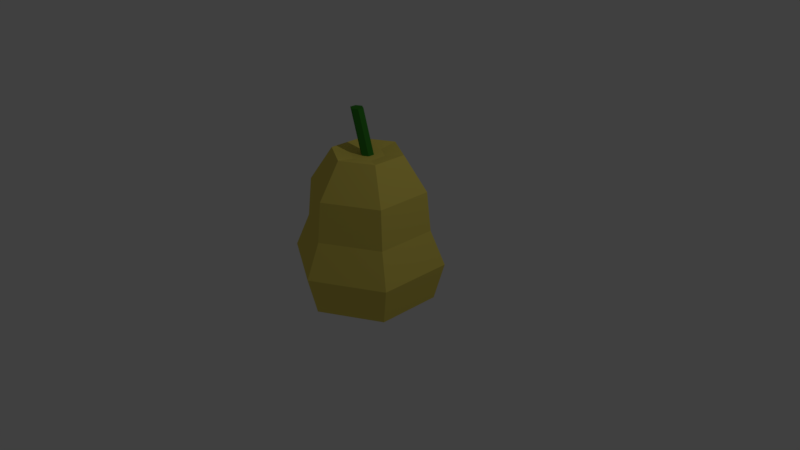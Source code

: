 # Source: kruska.blend  (saved by Blender 2.79.1; exported with 4.5.12 LTS)
import bpy
from mathutils import Matrix  # noqa: F401  (used for matrix-valued properties, if any)

bpy.ops.wm.read_factory_settings(use_empty=True)
scene = bpy.context.scene
scene.name = 'Scene'

# ---- collections
col_collection_1 = bpy.data.collections.new('Collection 1'); scene.collection.children.link(col_collection_1)

# ---- materials (node trees are filled in below, after node groups)
mat_material_001 = bpy.data.materials.new('Material.001')
mat_material_001.alpha_threshold = 0.0
mat_material_001.use_transparent_shadow = False
mat_material_001.diffuse_color = (0.03534, 0.214, 0.02248, 1.0)
mat_material_001.roughness = 0.5
mat_material_002 = bpy.data.materials.new('Material.002')
mat_material_002.alpha_threshold = 0.0
mat_material_002.use_transparent_shadow = False
mat_material_002.diffuse_color = (0.8, 0.6602, 0.1204, 1.0)
mat_material_002.roughness = 0.5

# ---- material node trees

# ---- world
world_world = bpy.data.worlds.new('World'); scene.world = world_world
world_world.color = (0.05088, 0.05088, 0.05088)
world_world.use_sun_shadow = False
world_world.sun_shadow_jitter_overblur = 0.0
world_world.cycles.sampling_method = 'MANUAL'

# ---- cameras
cam_camera = bpy.data.cameras.new('Camera')
cam_camera.clip_end = 100.0
cam_camera.lens = 35.0
cam_camera.sensor_width = 32.0
cam_camera.sensor_height = 18.0
cam_camera.ortho_scale = 7.314
cam_camera.dof.focus_distance = 0.0
cam_camera.dof.aperture_fstop = 128.0

# ---- lights
light_lamp = bpy.data.lights.new('Lamp', 'POINT')
light_lamp.transmission_factor = 0.0
light_lamp.cutoff_distance = 30.0
light_lamp.energy = 100.0
light_lamp.shadow_buffer_clip_start = 1.001
light_lamp.shadow_soft_size = 0.1
light_lamp.shadow_maximum_resolution = 0.006
light_lamp.use_absolute_resolution = True

# ---- meshes
me_sphere = bpy.data.meshes.new('Sphere')
me_sphere.from_pydata([(-0.0726, 0.04192, 1.378), (-1.42e-08, 0.4621, 1.417), (0.0, 1.0, -4.371e-08), (0.0, 0.866, -0.5), (0.0, 0.5, -0.6769), (-0.1935, 0.1117, 1.378), (-0.1935, -0.1117, 1.378), (0.4002, 0.2311, 1.417), (0.866, 0.5, -4.371e-08), (0.75, 0.433, -0.5), (0.433, 0.25, -0.6769), (-6.165e-08, -0.2234, 1.378), (0.4002, -0.2311, 1.417), (0.866, -0.5, -4.371e-08), (0.75, -0.433, -0.5), (0.433, -0.25, -0.6769), (0.1935, -0.1117, 1.378), (-8.399e-08, -0.4621, 1.417), (-1.308e-07, -1.0, -4.371e-08), (-7.116e-08, -0.866, -0.5), (-1.01e-07, -0.5, -0.6769), (0.0, 1.51e-07, -0.8109), (0.1935, 0.1117, 1.378), (-0.4002, -0.2311, 1.417), (-0.866, -0.5, -4.371e-08), (-0.75, -0.433, -0.5), (-0.433, -0.25, -0.6769), (-2.791e-08, 0.2234, 1.378), (-0.4002, 0.2311, 1.417), (-0.866, 0.5, -4.371e-08), (-0.75, 0.433, -0.5), (-0.433, 0.25, -0.6769), (-4.642e-09, 0.8099, 0.4501), (0.7014, 0.405, 0.4501), (0.7014, -0.405, 0.4501), (-1.15e-07, -0.8099, 0.4501), (-0.7014, -0.405, 0.4501), (-0.7014, 0.405, 0.4501), (-1.883e-09, 0.7577, 0.9669), (0.6562, 0.3789, 0.9669), (0.6562, -0.3789, 0.9669), (-1.109e-07, -0.7577, 0.9669), (-0.6562, -0.3789, 0.9669), (-0.6562, 0.3789, 0.9669), (-0.0726, -0.04192, 1.378), (-5.086e-08, -0.08384, 1.378), (0.0726, -0.04192, 1.378), (0.0726, 0.04192, 1.378), (-3.821e-08, 0.08384, 1.378), (-0.2512, 0.04192, 1.929), (-0.2512, -0.04192, 1.929), (-0.1786, -0.08384, 1.929), (-0.106, -0.04192, 1.929), (-0.106, 0.04192, 1.929), (-0.1786, 0.08384, 1.929)], [], [(4, 3, 9, 10), (38, 1, 7, 39), (5, 6, 44, 0), (21, 4, 10), (3, 2, 8, 9), (6, 11, 45, 44), (27, 5, 0, 48), (21, 10, 15), (9, 8, 13, 14), (22, 27, 48, 47), (10, 9, 14, 15), (39, 7, 12, 40), (21, 15, 20), (14, 13, 18, 19), (11, 16, 46, 45), (15, 14, 19, 20), (40, 12, 17, 41), (16, 22, 47, 46), (21, 20, 26), (19, 18, 24, 25), (1, 28, 5, 27), (20, 19, 25, 26), (41, 17, 23, 42), (7, 1, 27, 22), (21, 26, 31), (25, 24, 29, 30), (28, 23, 6, 5), (26, 25, 30, 31), (42, 23, 28, 43), (23, 17, 11, 6), (30, 29, 2, 3), (17, 12, 16, 11), (31, 30, 3, 4), (43, 28, 1, 38), (12, 7, 22, 16), (21, 31, 4), (29, 37, 32, 2), (24, 36, 37, 29), (18, 35, 36, 24), (13, 34, 35, 18), (8, 33, 34, 13), (2, 32, 33, 8), (37, 43, 38, 32), (36, 42, 43, 37), (35, 41, 42, 36), (34, 40, 41, 35), (33, 39, 40, 34), (32, 38, 39, 33), (46, 47, 53, 52), (44, 45, 51, 50), (47, 48, 54, 53), (48, 0, 49, 54), (45, 46, 52, 51), (0, 44, 50, 49), (53, 54, 49, 50, 51, 52)])
me_sphere.polygons.foreach_set('material_index', [1, 1, 1, 1, 1, 1, 1, 1, 1, 1, 1, 1, 1, 1, 1, 1, 1, 1, 1, 1, 1, 1, 1, 1, 1, 1, 1, 1, 1, 1, 1, 1, 1, 1, 1, 1, 1, 1, 1, 1, 1, 1, 1, 1, 1, 1, 1, 1, 0, 0, 0, 0, 0, 0, 0])
me_sphere.materials.append(mat_material_001)
me_sphere.materials.append(mat_material_002)
me_sphere.use_remesh_preserve_volume = False
me_sphere.use_remesh_preserve_attributes = False
me_sphere.use_mirror_vertex_groups = False
me_sphere.update()

# ---- objects
ob_sphere = bpy.data.objects.new('Sphere', me_sphere)
ob_lamp = bpy.data.objects.new('Lamp', light_lamp)
ob_camera = bpy.data.objects.new('Camera', cam_camera)

# ---- transforms, parenting, visibility, modifiers, constraints
ob_sphere.location = (0.0, 0.0, 0.0)
ob_sphere.lineart.crease_threshold = 0.0
ob_lamp.location = (4.076, 1.005, 5.904)
ob_lamp.rotation_euler = (0.6503, 0.05522, 1.866)
ob_lamp.lock_rotations_4d = False
ob_lamp.empty_display_type = 'ARROWS'
ob_lamp.color = (0.0, 0.0, 0.0, 0.0)
ob_lamp.lineart.crease_threshold = 0.0
ob_camera.location = (7.481, -6.508, 5.344)
ob_camera.rotation_euler = (1.109, 0.0, 0.8149)
ob_camera.lock_rotations_4d = False
ob_camera.empty_display_type = 'ARROWS'
ob_camera.color = (0.0, 0.0, 0.0, 0.0)
ob_camera.display_type = 'WIRE'
ob_camera.lineart.crease_threshold = 0.0

# ---- collection membership
col_collection_1.objects.link(ob_sphere)
col_collection_1.objects.link(ob_lamp)
col_collection_1.objects.link(ob_camera)

# ---- scene / render settings (as saved in the file)
scene.camera = ob_camera
scene.frame_start = 1; scene.frame_end = 250; scene.frame_set(1)
scene.render.engine = 'BLENDER_EEVEE_NEXT'
scene.render.resolution_percentage = 50
scene.render.dither_intensity = 0.0
scene.cycles.use_denoising = False
scene.cycles.samples = 128
scene.cycles.sampling_pattern = 'TABULATED_SOBOL'
scene.cycles.use_adaptive_sampling = False
scene.cycles.use_light_tree = False
scene.view_settings.view_transform = 'Standard'
bpy.context.view_layer.update()
